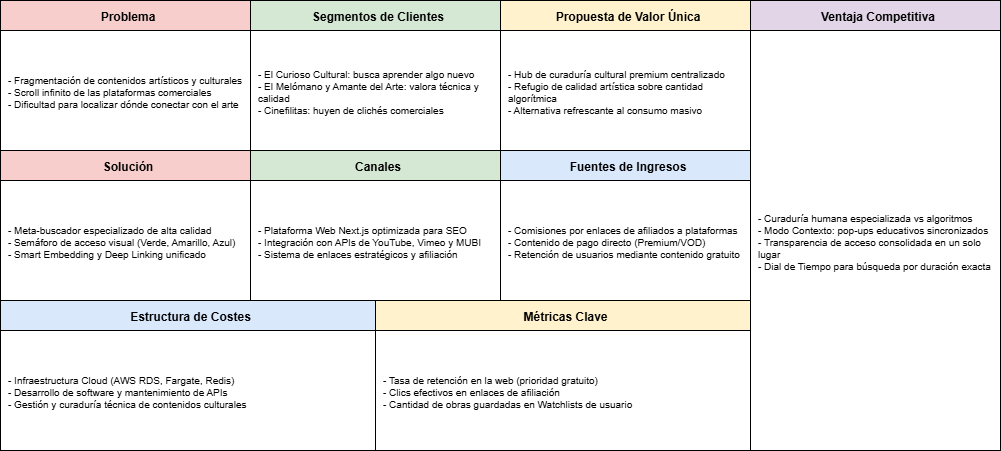

The diagram above was exported from draw.io. Its source (the exported page's mxGraphModel, read from the mxfile embedded in the PNG):
<mxGraphModel dx="1426" dy="777" grid="1" gridSize="10" guides="1" tooltips="1" connect="1" arrows="1" fold="1" page="1" pageScale="1" pageWidth="827" pageHeight="1169" math="0" shadow="0">
  <root>
    <mxCell id="0" />
    <mxCell id="1" parent="0" />
    <mxCell id="xh6mDQZSMyIUPWX8a6E1-1" parent="1" style="fillColor=#F8CECC;fontStyle=1;fontSize=12;align=center;spacingTop=4;spacingLeft=6;whiteSpace=wrap;html=1;" value="Problema" vertex="1">
      <mxGeometry height="30" width="250" x="70" y="150" as="geometry" />
    </mxCell>
    <mxCell id="xh6mDQZSMyIUPWX8a6E1-2" parent="1" style="fillColor=#FFFFFF;fontSize=10;align=left;spacingTop=4;spacingLeft=6;whiteSpace=wrap;html=1;" value="- Fragmentación de contenidos artísticos y culturales&#10;- Scroll infinito de las plataformas comerciales&#10;- Dificultad para localizar dónde conectar con el arte" vertex="1">
      <mxGeometry height="120" width="250" x="70" y="180" as="geometry" />
    </mxCell>
    <mxCell id="xh6mDQZSMyIUPWX8a6E1-3" parent="1" style="fillColor=#D5E8D4;fontStyle=1;fontSize=12;align=center;spacingTop=4;spacingLeft=6;whiteSpace=wrap;html=1;" value="Segmentos de Clientes" vertex="1">
      <mxGeometry height="30" width="250" x="320" y="150" as="geometry" />
    </mxCell>
    <mxCell id="xh6mDQZSMyIUPWX8a6E1-4" parent="1" style="fillColor=#FFFFFF;fontSize=10;align=left;spacingTop=4;spacingLeft=6;whiteSpace=wrap;html=1;" value="- El Curioso Cultural: busca aprender algo nuevo&#10;- El Melómano y Amante del Arte: valora técnica y calidad&#10;- Cinefilitas: huyen de clichés comerciales" vertex="1">
      <mxGeometry height="120" width="250" x="320" y="180" as="geometry" />
    </mxCell>
    <mxCell id="xh6mDQZSMyIUPWX8a6E1-5" parent="1" style="fillColor=#FFF2CC;fontStyle=1;fontSize=12;align=center;spacingTop=4;spacingLeft=6;whiteSpace=wrap;html=1;" value="Propuesta de Valor Única" vertex="1">
      <mxGeometry height="30" width="250" x="570" y="150" as="geometry" />
    </mxCell>
    <mxCell id="xh6mDQZSMyIUPWX8a6E1-6" parent="1" style="fillColor=#FFFFFF;fontSize=10;align=left;spacingTop=4;spacingLeft=6;whiteSpace=wrap;html=1;" value="- Hub de curaduría cultural premium centralizado&#10;- Refugio de calidad artística sobre cantidad algorítmica&#10;- Alternativa refrescante al consumo masivo" vertex="1">
      <mxGeometry height="120" width="250" x="570" y="180" as="geometry" />
    </mxCell>
    <mxCell id="xh6mDQZSMyIUPWX8a6E1-7" parent="1" style="fillColor=#E1D5E7;fontStyle=1;fontSize=12;align=center;spacingTop=4;spacingLeft=6;whiteSpace=wrap;html=1;" value="Ventaja Competitiva" vertex="1">
      <mxGeometry height="30" width="250" x="820" y="150" as="geometry" />
    </mxCell>
    <mxCell id="xh6mDQZSMyIUPWX8a6E1-8" parent="1" style="fillColor=#FFFFFF;fontSize=10;align=left;spacingTop=4;spacingLeft=6;whiteSpace=wrap;html=1;" value="- Curaduría humana especializada vs algoritmos&#10;- Modo Contexto: pop-ups educativos sincronizados&#10;- Transparencia de acceso consolidada en un solo lugar&#10;- Dial de Tiempo para búsqueda por duración exacta" vertex="1">
      <mxGeometry height="420" width="250" x="820" y="180" as="geometry" />
    </mxCell>
    <mxCell id="xh6mDQZSMyIUPWX8a6E1-9" parent="1" style="fillColor=#F8CECC;fontStyle=1;fontSize=12;align=center;spacingTop=4;spacingLeft=6;whiteSpace=wrap;html=1;" value="Solución" vertex="1">
      <mxGeometry height="30" width="250" x="70" y="300" as="geometry" />
    </mxCell>
    <mxCell id="xh6mDQZSMyIUPWX8a6E1-10" parent="1" style="fillColor=#FFFFFF;fontSize=10;align=left;spacingTop=4;spacingLeft=6;whiteSpace=wrap;html=1;" value="- Meta-buscador especializado de alta calidad&#10;- Semáforo de acceso visual (Verde, Amarillo, Azul)&#10;- Smart Embedding y Deep Linking unificado" vertex="1">
      <mxGeometry height="120" width="250" x="70" y="330" as="geometry" />
    </mxCell>
    <mxCell id="xh6mDQZSMyIUPWX8a6E1-11" parent="1" style="fillColor=#D5E8D4;fontStyle=1;fontSize=12;align=center;spacingTop=4;spacingLeft=6;whiteSpace=wrap;html=1;" value="Canales" vertex="1">
      <mxGeometry height="30" width="250" x="320" y="300" as="geometry" />
    </mxCell>
    <mxCell id="xh6mDQZSMyIUPWX8a6E1-12" parent="1" style="fillColor=#FFFFFF;fontSize=10;align=left;spacingTop=4;spacingLeft=6;whiteSpace=wrap;html=1;" value="- Plataforma Web Next.js optimizada para SEO&#10;- Integración con APIs de YouTube, Vimeo y MUBI&#10;- Sistema de enlaces estratégicos y afiliación" vertex="1">
      <mxGeometry height="120" width="250" x="320" y="330" as="geometry" />
    </mxCell>
    <mxCell id="xh6mDQZSMyIUPWX8a6E1-13" parent="1" style="fillColor=#DAE8FC;fontStyle=1;fontSize=12;align=center;spacingTop=4;spacingLeft=6;whiteSpace=wrap;html=1;" value="Fuentes de Ingresos" vertex="1">
      <mxGeometry height="30" width="250" x="570" y="300" as="geometry" />
    </mxCell>
    <mxCell id="xh6mDQZSMyIUPWX8a6E1-14" parent="1" style="fillColor=#FFFFFF;fontSize=10;align=left;spacingTop=4;spacingLeft=6;whiteSpace=wrap;html=1;" value="- Comisiones por enlaces de afiliados a plataformas&#10;- Contenido de pago directo (Premium/VOD)&#10;- Retención de usuarios mediante contenido gratuito" vertex="1">
      <mxGeometry height="120" width="250" x="570" y="330" as="geometry" />
    </mxCell>
    <mxCell id="xh6mDQZSMyIUPWX8a6E1-15" parent="1" style="fillColor=#DAE8FC;fontStyle=1;fontSize=12;align=center;spacingTop=4;spacingLeft=6;whiteSpace=wrap;html=1;" value="Estructura de Costes" vertex="1">
      <mxGeometry height="30" width="375" x="70" y="450" as="geometry" />
    </mxCell>
    <mxCell id="xh6mDQZSMyIUPWX8a6E1-16" parent="1" style="fillColor=#FFFFFF;fontSize=10;align=left;spacingTop=4;spacingLeft=6;whiteSpace=wrap;html=1;" value="- Infraestructura Cloud (AWS RDS, Fargate, Redis)&#10;- Desarrollo de software y mantenimiento de APIs&#10;- Gestión y curaduría técnica de contenidos culturales" vertex="1">
      <mxGeometry height="120" width="375" x="70" y="480" as="geometry" />
    </mxCell>
    <mxCell id="xh6mDQZSMyIUPWX8a6E1-17" parent="1" style="fillColor=#FFF2CC;fontStyle=1;fontSize=12;align=center;spacingTop=4;spacingLeft=6;whiteSpace=wrap;html=1;" value="Métricas Clave" vertex="1">
      <mxGeometry height="30" width="375" x="445" y="450" as="geometry" />
    </mxCell>
    <mxCell id="xh6mDQZSMyIUPWX8a6E1-18" parent="1" style="fillColor=#FFFFFF;fontSize=10;align=left;spacingTop=4;spacingLeft=6;whiteSpace=wrap;html=1;" value="- Tasa de retención en la web (prioridad gratuito)&#10;- Clics efectivos en enlaces de afiliación&#10;- Cantidad de obras guardadas en Watchlists de usuario" vertex="1">
      <mxGeometry height="120" width="375" x="445" y="480" as="geometry" />
    </mxCell>
  </root>
</mxGraphModel>